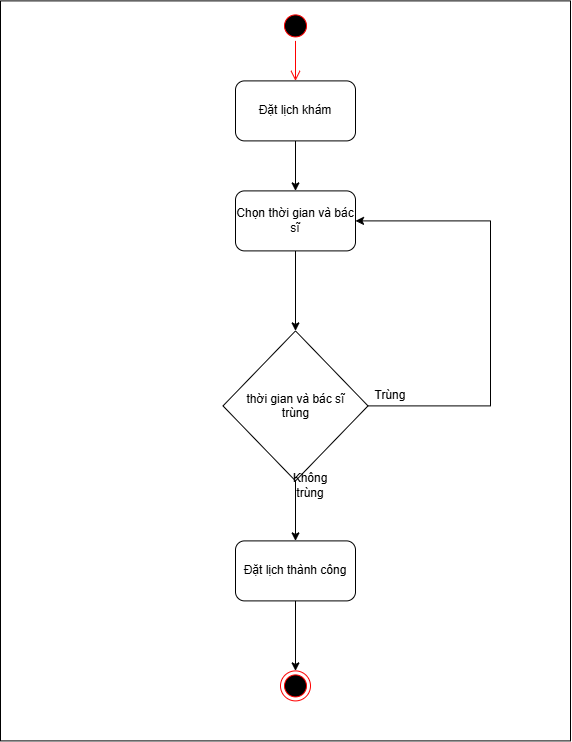

The diagram above was exported from draw.io. Its source (the exported page's mxGraphModel, read from the mxfile embedded in the PNG):
<mxGraphModel dx="2228" dy="2978" grid="1" gridSize="10" guides="1" tooltips="1" connect="1" arrows="1" fold="1" page="1" pageScale="1" pageWidth="850" pageHeight="1100" math="0" shadow="0">
  <root>
    <mxCell id="0" />
    <mxCell id="1" parent="0" />
    <mxCell id="v6xUTmfkMmEeX5Pb3qan-3" parent="1" style="swimlane;startSize=0;" value="" vertex="1">
      <mxGeometry height="740" width="570" x="-700" y="-1260" as="geometry" />
    </mxCell>
    <mxCell id="v6xUTmfkMmEeX5Pb3qan-4" parent="v6xUTmfkMmEeX5Pb3qan-3" style="ellipse;html=1;shape=startState;fillColor=#000000;strokeColor=#ff0000;" value="" vertex="1">
      <mxGeometry height="30" width="30" x="280" y="10" as="geometry" />
    </mxCell>
    <mxCell id="v6xUTmfkMmEeX5Pb3qan-5" edge="1" parent="v6xUTmfkMmEeX5Pb3qan-3" source="v6xUTmfkMmEeX5Pb3qan-4" style="edgeStyle=orthogonalEdgeStyle;html=1;verticalAlign=bottom;endArrow=open;endSize=8;strokeColor=#ff0000;rounded=0;" target="v6xUTmfkMmEeX5Pb3qan-6" value="">
      <mxGeometry relative="1" as="geometry">
        <mxPoint x="295" y="140" as="targetPoint" />
      </mxGeometry>
    </mxCell>
    <mxCell id="v6xUTmfkMmEeX5Pb3qan-9" edge="1" parent="v6xUTmfkMmEeX5Pb3qan-3" source="v6xUTmfkMmEeX5Pb3qan-6" style="edgeStyle=orthogonalEdgeStyle;rounded=0;orthogonalLoop=1;jettySize=auto;html=1;" target="v6xUTmfkMmEeX5Pb3qan-8">
      <mxGeometry relative="1" as="geometry" />
    </mxCell>
    <mxCell id="v6xUTmfkMmEeX5Pb3qan-6" parent="v6xUTmfkMmEeX5Pb3qan-3" style="rounded=1;whiteSpace=wrap;html=1;" value="Đặt lịch khám" vertex="1">
      <mxGeometry height="60" width="120" x="235" y="80" as="geometry" />
    </mxCell>
    <mxCell id="v6xUTmfkMmEeX5Pb3qan-11" edge="1" parent="v6xUTmfkMmEeX5Pb3qan-3" source="v6xUTmfkMmEeX5Pb3qan-8" style="edgeStyle=orthogonalEdgeStyle;rounded=0;orthogonalLoop=1;jettySize=auto;html=1;" target="v6xUTmfkMmEeX5Pb3qan-10">
      <mxGeometry relative="1" as="geometry" />
    </mxCell>
    <mxCell id="v6xUTmfkMmEeX5Pb3qan-8" parent="v6xUTmfkMmEeX5Pb3qan-3" style="rounded=1;whiteSpace=wrap;html=1;" value="Chọn thời gian và bác sĩ" vertex="1">
      <mxGeometry height="60" width="120" x="235" y="190" as="geometry" />
    </mxCell>
    <mxCell id="v6xUTmfkMmEeX5Pb3qan-16" edge="1" parent="v6xUTmfkMmEeX5Pb3qan-3" source="v6xUTmfkMmEeX5Pb3qan-10" style="edgeStyle=orthogonalEdgeStyle;rounded=0;orthogonalLoop=1;jettySize=auto;html=1;" target="v6xUTmfkMmEeX5Pb3qan-15">
      <mxGeometry relative="1" as="geometry" />
    </mxCell>
    <mxCell id="v6xUTmfkMmEeX5Pb3qan-23" edge="1" parent="v6xUTmfkMmEeX5Pb3qan-3" source="v6xUTmfkMmEeX5Pb3qan-10" style="edgeStyle=orthogonalEdgeStyle;rounded=0;orthogonalLoop=1;jettySize=auto;html=1;entryX=1;entryY=0.5;entryDx=0;entryDy=0;" target="v6xUTmfkMmEeX5Pb3qan-8">
      <mxGeometry relative="1" as="geometry">
        <Array as="points">
          <mxPoint x="490" y="405.03" />
          <mxPoint x="490" y="220" />
        </Array>
      </mxGeometry>
    </mxCell>
    <mxCell id="v6xUTmfkMmEeX5Pb3qan-10" parent="v6xUTmfkMmEeX5Pb3qan-3" style="rhombus;whiteSpace=wrap;html=1;shapeInside=1;" value="thời gian và bác sĩ trùng" vertex="1">
      <mxGeometry height="150" width="145" x="222.5" y="330" as="geometry" />
    </mxCell>
    <mxCell id="v6xUTmfkMmEeX5Pb3qan-22" edge="1" parent="v6xUTmfkMmEeX5Pb3qan-3" source="v6xUTmfkMmEeX5Pb3qan-15" style="edgeStyle=orthogonalEdgeStyle;rounded=0;orthogonalLoop=1;jettySize=auto;html=1;" target="v6xUTmfkMmEeX5Pb3qan-19">
      <mxGeometry relative="1" as="geometry" />
    </mxCell>
    <mxCell id="v6xUTmfkMmEeX5Pb3qan-15" parent="v6xUTmfkMmEeX5Pb3qan-3" style="rounded=1;whiteSpace=wrap;html=1;" value="Đặt lịch thành công" vertex="1">
      <mxGeometry height="60" width="120" x="235" y="540" as="geometry" />
    </mxCell>
    <mxCell id="v6xUTmfkMmEeX5Pb3qan-19" parent="v6xUTmfkMmEeX5Pb3qan-3" style="ellipse;html=1;shape=endState;fillColor=#000000;strokeColor=#ff0000;" value="" vertex="1">
      <mxGeometry height="30" width="30" x="280" y="670" as="geometry" />
    </mxCell>
    <mxCell id="v6xUTmfkMmEeX5Pb3qan-24" parent="1" style="text;html=1;whiteSpace=wrap;strokeColor=none;fillColor=none;align=center;verticalAlign=middle;rounded=0;" value="Trùng" vertex="1">
      <mxGeometry height="30" width="60" x="-340" y="-880" as="geometry" />
    </mxCell>
    <mxCell id="v6xUTmfkMmEeX5Pb3qan-25" parent="1" style="text;html=1;whiteSpace=wrap;strokeColor=none;fillColor=none;align=center;verticalAlign=middle;rounded=0;" value="Không trùng" vertex="1">
      <mxGeometry height="30" width="60" x="-420" y="-790" as="geometry" />
    </mxCell>
  </root>
</mxGraphModel>